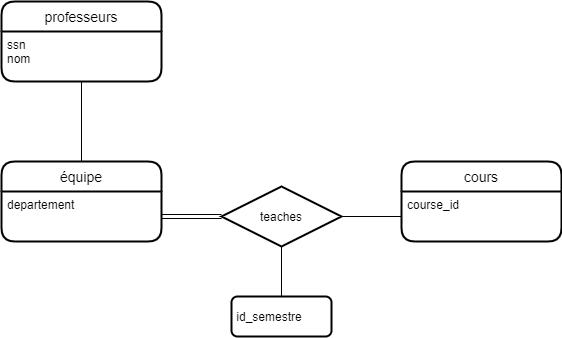

The diagram above was exported from draw.io. Its source (the exported page's mxGraphModel, read from the mxfile embedded in the PNG):
<mxGraphModel dx="1185" dy="1738" grid="1" gridSize="10" guides="1" tooltips="1" connect="1" arrows="1" fold="1" page="1" pageScale="1" pageWidth="850" pageHeight="1100" math="0" shadow="0" extFonts="Permanent Marker^https://fonts.googleapis.com/css?family=Permanent+Marker">
  <root>
    <mxCell id="0" />
    <mxCell id="1" parent="0" />
    <mxCell id="5w5mWSJGyPEqfXXEy-zk-1" value="équipe" style="swimlane;childLayout=stackLayout;horizontal=1;startSize=30;horizontalStack=0;rounded=1;fontSize=14;fontStyle=0;strokeWidth=2;resizeParent=0;resizeLast=1;shadow=0;dashed=0;align=center;" vertex="1" parent="1">
      <mxGeometry x="120" y="120" width="160" height="80" as="geometry" />
    </mxCell>
    <mxCell id="5w5mWSJGyPEqfXXEy-zk-2" value="departement&#10;" style="align=left;strokeColor=none;fillColor=none;spacingLeft=4;fontSize=12;verticalAlign=top;resizable=0;rotatable=0;part=1;" vertex="1" parent="5w5mWSJGyPEqfXXEy-zk-1">
      <mxGeometry y="30" width="160" height="50" as="geometry" />
    </mxCell>
    <mxCell id="5w5mWSJGyPEqfXXEy-zk-3" value="cours" style="swimlane;childLayout=stackLayout;horizontal=1;startSize=30;horizontalStack=0;rounded=1;fontSize=14;fontStyle=0;strokeWidth=2;resizeParent=0;resizeLast=1;shadow=0;dashed=0;align=center;" vertex="1" parent="1">
      <mxGeometry x="520" y="120" width="160" height="80" as="geometry" />
    </mxCell>
    <mxCell id="5w5mWSJGyPEqfXXEy-zk-4" value="course_id&#10;" style="align=left;strokeColor=none;fillColor=none;spacingLeft=4;fontSize=12;verticalAlign=top;resizable=0;rotatable=0;part=1;" vertex="1" parent="5w5mWSJGyPEqfXXEy-zk-3">
      <mxGeometry y="30" width="160" height="50" as="geometry" />
    </mxCell>
    <mxCell id="5w5mWSJGyPEqfXXEy-zk-9" value="" style="edgeStyle=orthogonalEdgeStyle;rounded=0;orthogonalLoop=1;jettySize=auto;html=1;endArrow=none;endFill=0;" edge="1" parent="1" source="5w5mWSJGyPEqfXXEy-zk-5" target="5w5mWSJGyPEqfXXEy-zk-6">
      <mxGeometry relative="1" as="geometry" />
    </mxCell>
    <mxCell id="5w5mWSJGyPEqfXXEy-zk-5" value="&lt;div&gt;&lt;span&gt;&amp;nbsp;id_semestre&lt;/span&gt;&lt;/div&gt;" style="whiteSpace=wrap;html=1;align=left;rounded=1;strokeWidth=2;" vertex="1" parent="1">
      <mxGeometry x="350" y="255" width="100" height="40" as="geometry" />
    </mxCell>
    <mxCell id="5w5mWSJGyPEqfXXEy-zk-14" style="edgeStyle=orthogonalEdgeStyle;rounded=0;orthogonalLoop=1;jettySize=auto;html=1;exitX=1;exitY=0.5;exitDx=0;exitDy=0;entryX=0;entryY=0.5;entryDx=0;entryDy=0;startArrow=none;startFill=0;endArrow=none;endFill=0;" edge="1" parent="1" source="5w5mWSJGyPEqfXXEy-zk-6" target="5w5mWSJGyPEqfXXEy-zk-4">
      <mxGeometry relative="1" as="geometry" />
    </mxCell>
    <mxCell id="5w5mWSJGyPEqfXXEy-zk-6" value="teaches" style="shape=rhombus;perimeter=rhombusPerimeter;whiteSpace=wrap;html=1;align=center;strokeWidth=2;" vertex="1" parent="1">
      <mxGeometry x="340" y="145" width="120" height="60" as="geometry" />
    </mxCell>
    <mxCell id="5w5mWSJGyPEqfXXEy-zk-7" value="" style="edgeStyle=orthogonalEdgeStyle;rounded=0;orthogonalLoop=1;jettySize=auto;html=1;endArrow=none;endFill=0;startArrow=none;startFill=0;shape=link;" edge="1" parent="1" source="5w5mWSJGyPEqfXXEy-zk-2" target="5w5mWSJGyPEqfXXEy-zk-6">
      <mxGeometry relative="1" as="geometry" />
    </mxCell>
    <mxCell id="5w5mWSJGyPEqfXXEy-zk-11" value="professeurs" style="swimlane;childLayout=stackLayout;horizontal=1;startSize=30;horizontalStack=0;rounded=1;fontSize=14;fontStyle=0;strokeWidth=2;resizeParent=0;resizeLast=1;shadow=0;dashed=0;align=center;" vertex="1" parent="1">
      <mxGeometry x="120" y="-40" width="160" height="80" as="geometry" />
    </mxCell>
    <mxCell id="5w5mWSJGyPEqfXXEy-zk-12" value="ssn&#10;nom&#10;" style="align=left;strokeColor=none;fillColor=none;spacingLeft=4;fontSize=12;verticalAlign=top;resizable=0;rotatable=0;part=1;" vertex="1" parent="5w5mWSJGyPEqfXXEy-zk-11">
      <mxGeometry y="30" width="160" height="50" as="geometry" />
    </mxCell>
    <mxCell id="5w5mWSJGyPEqfXXEy-zk-13" style="edgeStyle=orthogonalEdgeStyle;rounded=0;orthogonalLoop=1;jettySize=auto;html=1;exitX=0.5;exitY=1;exitDx=0;exitDy=0;entryX=0.5;entryY=0;entryDx=0;entryDy=0;startArrow=none;startFill=0;endArrow=none;endFill=0;" edge="1" parent="1" source="5w5mWSJGyPEqfXXEy-zk-12" target="5w5mWSJGyPEqfXXEy-zk-1">
      <mxGeometry relative="1" as="geometry" />
    </mxCell>
  </root>
</mxGraphModel>